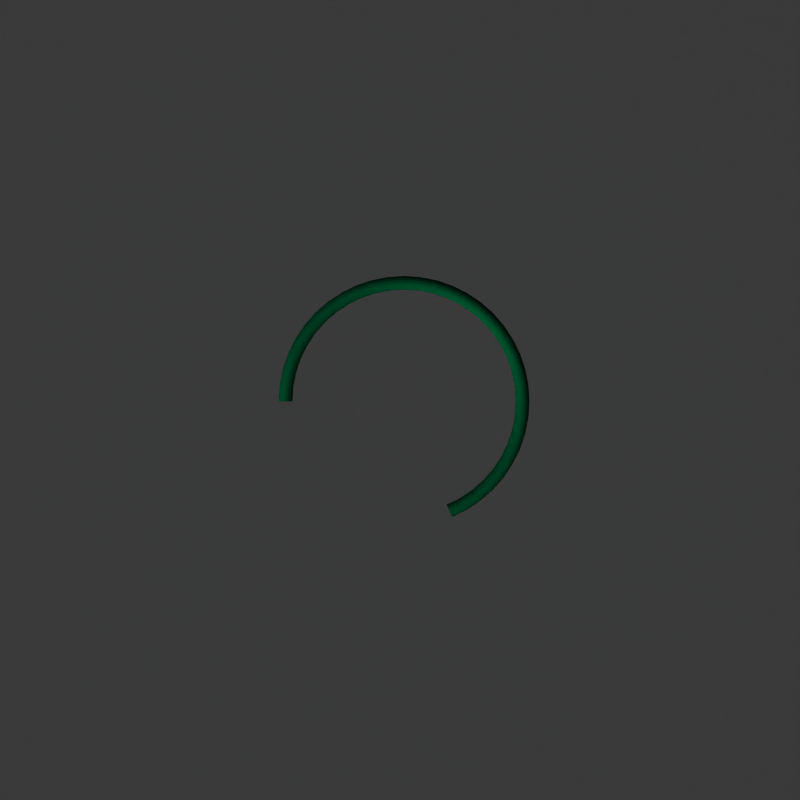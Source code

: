 # Source: headset.blend  (saved by Blender 2.45.0; exported with 4.5.12 LTS)
import bpy
from mathutils import Matrix  # noqa: F401  (used for matrix-valued properties, if any)

bpy.ops.wm.read_factory_settings(use_empty=True)
scene = bpy.context.scene
scene.name = 'click'

# ---- collections
col_collection_1 = bpy.data.collections.new('Collection 1'); scene.collection.children.link(col_collection_1)
col_collection_2 = bpy.data.collections.new('Collection 2'); scene.collection.children.link(col_collection_2)

# ---- materials (node trees are filled in below, after node groups)
mat_glob = bpy.data.materials.new('Glob')
mat_glob.alpha_threshold = 0.0
mat_glob.preview_render_type = 'FLAT'
mat_glob.diffuse_color = (0.0, 1.0, 0.5461, 1.0)
mat_glob.roughness = 0.5
mat_glob.line_color = (0.0, 0.0, 0.0, 1.0)
mat_shadow = bpy.data.materials.new('Shadow')
mat_shadow.alpha_threshold = 0.0
mat_shadow.preview_render_type = 'FLAT'
mat_shadow.diffuse_color = (1.0, 1.0, 1.0, 1.0)
mat_shadow.roughness = 0.5
mat_shadow.line_color = (0.0, 0.0, 0.0, 0.2)

# ---- material node trees

# ---- cameras
cam_camera = bpy.data.cameras.new('camera')
cam_camera.passepartout_alpha = 0.2
cam_camera.clip_end = 100.0
cam_camera.lens = 80.0
cam_camera.ortho_scale = 3.2
cam_camera.show_passepartout = False
cam_camera.show_safe_areas = True
cam_camera.dof.focus_distance = 0.0
cam_camera.dof.aperture_fstop = 128.0

# ---- lights
light_shadow = bpy.data.lights.new('shadow', 'SPOT')
light_shadow.transmission_factor = 0.0
light_shadow.cutoff_distance = 60.0
light_shadow.energy = 50.0
light_shadow.shadow_buffer_clip_start = 20.0
light_shadow.shadow_soft_size = 1.0
light_shadow.shadow_maximum_resolution = 0.006
light_shadow.use_absolute_resolution = True
light_shadow.spot_blend = 0.5
light_shadow.cycles.use_multiple_importance_sampling = False
light_sun = bpy.data.lights.new('sun', 'SUN')
light_sun.transmission_factor = 0.0
light_sun.use_shadow = False
light_sun.angle = 1.571
light_sun.energy = 1.0
light_sun.shadow_buffer_clip_start = 0.5
light_sun.shadow_soft_size = 1.0
light_sun.shadow_cascade_max_distance = 1000.0
light_sun.cycles.use_multiple_importance_sampling = False

# ---- meshes
me_torus = bpy.data.meshes.new('Torus')
me_torus.from_pydata([(2.114, 1.0, 0.0), (2.105, 1.0, 0.04348), (2.08, 1.0, 0.08034), (2.043, 1.0, 0.105), (2.0, 1.0, 0.1136), (1.957, 1.0, 0.105), (1.92, 1.0, 0.08034), (1.895, 1.0, 0.04348), (1.886, 1.0, 1.391e-17), (1.895, 1.0, -0.04348), (1.92, 1.0, -0.08034), (1.957, 1.0, -0.105), (2.0, 1.0, -0.1136), (2.043, 1.0, -0.105), (2.08, 1.0, -0.08034), (2.105, 1.0, -0.04348), (2.096, 1.276, 0.0), (2.087, 1.275, 0.04348), (2.063, 1.272, 0.08034), (2.026, 1.267, 0.105), (1.983, 1.261, 0.1136), (1.94, 1.255, 0.105), (1.903, 1.251, 0.08034), (1.879, 1.247, 0.04348), (1.87, 1.246, 1.391e-17), (1.879, 1.247, -0.04348), (1.903, 1.251, -0.08034), (1.94, 1.255, -0.105), (1.983, 1.261, -0.1136), (2.026, 1.267, -0.105), (2.063, 1.272, -0.08034), (2.087, 1.275, -0.04348), (2.042, 1.547, 0.0), (2.033, 1.545, 0.04348), (2.009, 1.538, 0.08034), (1.974, 1.529, 0.105), (1.932, 1.518, 0.1136), (1.89, 1.506, 0.105), (1.854, 1.497, 0.08034), (1.83, 1.49, 0.04348), (1.822, 1.488, 1.391e-17), (1.83, 1.49, -0.04348), (1.854, 1.497, -0.08034), (1.89, 1.506, -0.105), (1.932, 1.518, -0.1136), (1.974, 1.529, -0.105), (2.009, 1.538, -0.08034), (2.033, 1.545, -0.04348), (1.953, 1.809, 0.0), (1.945, 1.806, 0.04348), (1.922, 1.796, 0.08034), (1.888, 1.782, 0.105), (1.848, 1.765, 0.1136), (1.808, 1.749, 0.105), (1.774, 1.735, 0.08034), (1.751, 1.725, 0.04348), (1.743, 1.722, 1.391e-17), (1.751, 1.725, -0.04348), (1.774, 1.735, -0.08034), (1.808, 1.749, -0.105), (1.848, 1.765, -0.1136), (1.888, 1.782, -0.105), (1.922, 1.796, -0.08034), (1.945, 1.806, -0.04348), (1.83, 2.057, 0.0), (1.823, 2.052, 0.04348), (1.802, 2.04, 0.08034), (1.77, 2.022, 0.105), (1.732, 2.0, 0.1136), (1.694, 1.978, 0.105), (1.662, 1.96, 0.08034), (1.641, 1.948, 0.04348), (1.634, 1.943, 1.391e-17), (1.641, 1.948, -0.04348), (1.662, 1.96, -0.08034), (1.694, 1.978, -0.105), (1.732, 2.0, -0.1136), (1.77, 2.022, -0.105), (1.802, 2.04, -0.08034), (1.823, 2.052, -0.04348), (1.677, 2.287, 0.0), (1.67, 2.281, 0.04348), (1.65, 2.266, 0.08034), (1.621, 2.244, 0.105), (1.587, 2.218, 0.1136), (1.552, 2.191, 0.105), (1.523, 2.169, 0.08034), (1.503, 2.154, 0.04348), (1.497, 2.148, 1.391e-17), (1.503, 2.154, -0.04348), (1.523, 2.169, -0.08034), (1.552, 2.191, -0.105), (1.587, 2.218, -0.1136), (1.621, 2.244, -0.105), (1.65, 2.266, -0.08034), (1.67, 2.281, -0.04348), (1.495, 2.495, 0.0), (1.488, 2.488, 0.04348), (1.471, 2.471, 0.08034), (1.445, 2.445, 0.105), (1.414, 2.414, 0.1136), (1.383, 2.383, 0.105), (1.357, 2.357, 0.08034), (1.34, 2.34, 0.04348), (1.334, 2.334, 1.391e-17), (1.34, 2.34, -0.04348), (1.357, 2.357, -0.08034), (1.383, 2.383, -0.105), (1.414, 2.414, -0.1136), (1.445, 2.445, -0.105), (1.471, 2.471, -0.08034), (1.488, 2.488, -0.04348), (1.287, 2.677, 0.0), (1.281, 2.67, 0.04348), (1.266, 2.65, 0.08034), (1.244, 2.621, 0.105), (1.218, 2.587, 0.1136), (1.191, 2.552, 0.105), (1.169, 2.523, 0.08034), (1.154, 2.503, 0.04348), (1.148, 2.497, 1.391e-17), (1.154, 2.503, -0.04348), (1.169, 2.523, -0.08034), (1.191, 2.552, -0.105), (1.218, 2.587, -0.1136), (1.244, 2.621, -0.105), (1.266, 2.65, -0.08034), (1.281, 2.67, -0.04348), (1.057, 2.83, 0.0), (1.052, 2.823, 0.04348), (1.04, 2.802, 0.08034), (1.022, 2.77, 0.105), (1.0, 2.732, 0.1136), (0.9783, 2.694, 0.105), (0.9598, 2.662, 0.08034), (0.9475, 2.641, 0.04348), (0.9432, 2.634, 1.391e-17), (0.9475, 2.641, -0.04348), (0.9598, 2.662, -0.08034), (0.9783, 2.694, -0.105), (1.0, 2.732, -0.1136), (1.022, 2.77, -0.105), (1.04, 2.802, -0.08034), (1.052, 2.823, -0.04348), (0.8088, 2.953, 0.0), (0.8055, 2.945, 0.04348), (0.7961, 2.922, 0.08034), (0.782, 2.888, 0.105), (0.7654, 2.848, 0.1136), (0.7487, 2.808, 0.105), (0.7346, 2.774, 0.08034), (0.7252, 2.751, 0.04348), (0.7219, 2.743, 1.391e-17), (0.7252, 2.751, -0.04348), (0.7346, 2.774, -0.08034), (0.7487, 2.808, -0.105), (0.7654, 2.848, -0.1136), (0.782, 2.888, -0.105), (0.7961, 2.922, -0.08034), (0.8055, 2.945, -0.04348), (0.547, 3.042, 0.0), (0.5448, 3.033, 0.04348), (0.5384, 3.009, 0.08034), (0.5289, 2.974, 0.105), (0.5176, 2.932, 0.1136), (0.5064, 2.89, 0.105), (0.4968, 2.854, 0.08034), (0.4905, 2.83, 0.04348), (0.4882, 2.822, 1.391e-17), (0.4905, 2.83, -0.04348), (0.4968, 2.854, -0.08034), (0.5064, 2.89, -0.105), (0.5176, 2.932, -0.1136), (0.5289, 2.974, -0.105), (0.5384, 3.009, -0.08034), (0.5448, 3.033, -0.04348), (0.2759, 3.096, 0.0), (0.2748, 3.087, 0.04348), (0.2715, 3.063, 0.08034), (0.2667, 3.026, 0.105), (0.2611, 2.983, 0.1136), (0.2554, 2.94, 0.105), (0.2506, 2.903, 0.08034), (0.2474, 2.879, 0.04348), (0.2462, 2.87, 1.391e-17), (0.2474, 2.879, -0.04348), (0.2506, 2.903, -0.08034), (0.2554, 2.94, -0.105), (0.2611, 2.983, -0.1136), (0.2667, 3.026, -0.105), (0.2715, 3.063, -0.08034), (0.2748, 3.087, -0.04348), (-9.239e-08, 3.114, 0.0), (-9.201e-08, 3.105, 0.04348), (-9.093e-08, 3.08, 0.08034), (-8.932e-08, 3.043, 0.105), (-8.742e-08, 3.0, 0.1136), (-8.552e-08, 2.957, 0.105), (-8.391e-08, 2.92, 0.08034), (-8.283e-08, 2.895, 0.04348), (-8.246e-08, 2.886, 1.391e-17), (-8.283e-08, 2.895, -0.04348), (-8.391e-08, 2.92, -0.08034), (-8.552e-08, 2.957, -0.105), (-8.742e-08, 3.0, -0.1136), (-8.932e-08, 3.043, -0.105), (-9.093e-08, 3.08, -0.08034), (-9.201e-08, 3.105, -0.04348), (-0.2759, 3.096, 0.0), (-0.2748, 3.087, 0.04348), (-0.2715, 3.063, 0.08034), (-0.2667, 3.026, 0.105), (-0.2611, 2.983, 0.1136), (-0.2554, 2.94, 0.105), (-0.2506, 2.903, 0.08034), (-0.2474, 2.879, 0.04348), (-0.2462, 2.87, 1.391e-17), (-0.2474, 2.879, -0.04348), (-0.2506, 2.903, -0.08034), (-0.2554, 2.94, -0.105), (-0.2611, 2.983, -0.1136), (-0.2667, 3.026, -0.105), (-0.2715, 3.063, -0.08034), (-0.2748, 3.087, -0.04348), (-0.547, 3.042, 0.0), (-0.5448, 3.033, 0.04348), (-0.5384, 3.009, 0.08034), (-0.5289, 2.974, 0.105), (-0.5176, 2.932, 0.1136), (-0.5064, 2.89, 0.105), (-0.4968, 2.854, 0.08034), (-0.4905, 2.83, 0.04348), (-0.4882, 2.822, 1.391e-17), (-0.4905, 2.83, -0.04348), (-0.4968, 2.854, -0.08034), (-0.5064, 2.89, -0.105), (-0.5176, 2.932, -0.1136), (-0.5289, 2.974, -0.105), (-0.5384, 3.009, -0.08034), (-0.5448, 3.033, -0.04348), (-0.8088, 2.953, 0.0), (-0.8055, 2.945, 0.04348), (-0.7961, 2.922, 0.08034), (-0.782, 2.888, 0.105), (-0.7654, 2.848, 0.1136), (-0.7487, 2.808, 0.105), (-0.7346, 2.774, 0.08034), (-0.7252, 2.751, 0.04348), (-0.7219, 2.743, 1.391e-17), (-0.7252, 2.751, -0.04348), (-0.7346, 2.774, -0.08034), (-0.7487, 2.808, -0.105), (-0.7654, 2.848, -0.1136), (-0.782, 2.888, -0.105), (-0.7961, 2.922, -0.08034), (-0.8055, 2.945, -0.04348), (-1.057, 2.83, 0.0), (-1.052, 2.823, 0.04348), (-1.04, 2.802, 0.08034), (-1.022, 2.77, 0.105), (-1.0, 2.732, 0.1136), (-0.9783, 2.694, 0.105), (-0.9598, 2.662, 0.08034), (-0.9475, 2.641, 0.04348), (-0.9432, 2.634, 1.391e-17), (-0.9475, 2.641, -0.04348), (-0.9598, 2.662, -0.08034), (-0.9783, 2.694, -0.105), (-1.0, 2.732, -0.1136), (-1.022, 2.77, -0.105), (-1.04, 2.802, -0.08034), (-1.052, 2.823, -0.04348), (-1.287, 2.677, 0.0), (-1.281, 2.67, 0.04348), (-1.266, 2.65, 0.08034), (-1.244, 2.621, 0.105), (-1.218, 2.587, 0.1136), (-1.191, 2.552, 0.105), (-1.169, 2.523, 0.08034), (-1.154, 2.503, 0.04348), (-1.148, 2.497, 1.391e-17), (-1.154, 2.503, -0.04348), (-1.169, 2.523, -0.08034), (-1.191, 2.552, -0.105), (-1.218, 2.587, -0.1136), (-1.244, 2.621, -0.105), (-1.266, 2.65, -0.08034), (-1.281, 2.67, -0.04348), (-1.495, 2.495, 0.0), (-1.488, 2.488, 0.04348), (-1.471, 2.471, 0.08034), (-1.445, 2.445, 0.105), (-1.414, 2.414, 0.1136), (-1.383, 2.383, 0.105), (-1.357, 2.357, 0.08034), (-1.34, 2.34, 0.04348), (-1.334, 2.334, 1.391e-17), (-1.34, 2.34, -0.04348), (-1.357, 2.357, -0.08034), (-1.383, 2.383, -0.105), (-1.414, 2.414, -0.1136), (-1.445, 2.445, -0.105), (-1.471, 2.471, -0.08034), (-1.488, 2.488, -0.04348), (-1.677, 2.287, 0.0), (-1.67, 2.281, 0.04348), (-1.65, 2.266, 0.08034), (-1.621, 2.244, 0.105), (-1.587, 2.218, 0.1136), (-1.552, 2.191, 0.105), (-1.523, 2.169, 0.08034), (-1.503, 2.154, 0.04348), (-1.497, 2.148, 1.391e-17), (-1.503, 2.154, -0.04348), (-1.523, 2.169, -0.08034), (-1.552, 2.191, -0.105), (-1.587, 2.218, -0.1136), (-1.621, 2.244, -0.105), (-1.65, 2.266, -0.08034), (-1.67, 2.281, -0.04348), (-1.83, 2.057, 0.0), (-1.823, 2.052, 0.04348), (-1.802, 2.04, 0.08034), (-1.77, 2.022, 0.105), (-1.732, 2.0, 0.1136), (-1.694, 1.978, 0.105), (-1.662, 1.96, 0.08034), (-1.641, 1.948, 0.04348), (-1.634, 1.943, 1.391e-17), (-1.641, 1.948, -0.04348), (-1.662, 1.96, -0.08034), (-1.694, 1.978, -0.105), (-1.732, 2.0, -0.1136), (-1.77, 2.022, -0.105), (-1.802, 2.04, -0.08034), (-1.823, 2.052, -0.04348), (-1.953, 1.809, 0.0), (-1.945, 1.806, 0.04348), (-1.922, 1.796, 0.08034), (-1.888, 1.782, 0.105), (-1.848, 1.765, 0.1136), (-1.808, 1.749, 0.105), (-1.774, 1.735, 0.08034), (-1.751, 1.725, 0.04348), (-1.743, 1.722, 1.391e-17), (-1.751, 1.725, -0.04348), (-1.774, 1.735, -0.08034), (-1.808, 1.749, -0.105), (-1.848, 1.765, -0.1136), (-1.888, 1.782, -0.105), (-1.922, 1.796, -0.08034), (-1.945, 1.806, -0.04348), (-2.042, 1.547, 0.0), (-2.033, 1.545, 0.04348), (-2.009, 1.538, 0.08034), (-1.974, 1.529, 0.105), (-1.932, 1.518, 0.1136), (-1.89, 1.506, 0.105), (-1.854, 1.497, 0.08034), (-1.83, 1.49, 0.04348), (-1.822, 1.488, 1.391e-17), (-1.83, 1.49, -0.04348), (-1.854, 1.497, -0.08034), (-1.89, 1.506, -0.105), (-1.932, 1.518, -0.1136), (-1.974, 1.529, -0.105), (-2.009, 1.538, -0.08034), (-2.033, 1.545, -0.04348), (-2.096, 1.276, 0.0), (-2.087, 1.275, 0.04348), (-2.063, 1.272, 0.08034), (-2.026, 1.267, 0.105), (-1.983, 1.261, 0.1136), (-1.94, 1.255, 0.105), (-1.903, 1.251, 0.08034), (-1.879, 1.247, 0.04348), (-1.87, 1.246, 1.391e-17), (-1.879, 1.247, -0.04348), (-1.903, 1.251, -0.08034), (-1.94, 1.255, -0.105), (-1.983, 1.261, -0.1136), (-2.026, 1.267, -0.105), (-2.063, 1.272, -0.08034), (-2.087, 1.275, -0.04348), (-2.114, 1.0, 0.0), (-2.105, 1.0, 0.04348), (-2.08, 1.0, 0.08034), (-2.043, 1.0, 0.105), (-2.0, 1.0, 0.1136), (-1.957, 1.0, 0.105), (-1.92, 1.0, 0.08034), (-1.895, 1.0, 0.04348), (-1.886, 1.0, 1.391e-17), (-1.895, 1.0, -0.04348), (-1.92, 1.0, -0.08034), (-1.957, 1.0, -0.105), (-2.0, 1.0, -0.1136), (-2.043, 1.0, -0.105), (-2.08, 1.0, -0.08034), (-2.105, 1.0, -0.04348), (0.8088, -0.9527, 0.0), (0.8055, -0.9447, 0.04348), (0.7961, -0.922, 0.08034), (0.782, -0.8879, 0.105), (0.7654, -0.8478, 0.1136), (0.7487, -0.8076, 0.105), (0.7346, -0.7735, 0.08034), (0.7252, -0.7508, 0.04348), (0.7219, -0.7428, 1.391e-17), (0.7252, -0.7508, -0.04348), (0.7346, -0.7735, -0.08034), (0.7487, -0.8076, -0.105), (0.7654, -0.8478, -0.1136), (0.782, -0.8879, -0.105), (0.7961, -0.922, -0.08034), (0.8055, -0.9447, -0.04348), (1.057, -0.8304, 0.0), (1.052, -0.823, 0.04348), (1.04, -0.8016, 0.08034), (1.022, -0.7697, 0.105), (1.0, -0.7321, 0.1136), (0.9783, -0.6944, 0.105), (0.9598, -0.6625, 0.08034), (0.9475, -0.6411, 0.04348), (0.9432, -0.6337, 1.391e-17), (0.9475, -0.6411, -0.04348), (0.9598, -0.6625, -0.08034), (0.9783, -0.6944, -0.105), (1.0, -0.7321, -0.1136), (1.022, -0.7697, -0.105), (1.04, -0.8016, -0.08034), (1.052, -0.823, -0.04348), (1.287, -0.6768, 0.0), (1.281, -0.67, 0.04348), (1.266, -0.6504, 0.08034), (1.244, -0.6212, 0.105), (1.218, -0.5867, 0.1136), (1.191, -0.5522, 0.105), (1.169, -0.523, 0.08034), (1.154, -0.5034, 0.04348), (1.148, -0.4966, 1.391e-17), (1.154, -0.5034, -0.04348), (1.169, -0.523, -0.08034), (1.191, -0.5522, -0.105), (1.218, -0.5867, -0.1136), (1.244, -0.6212, -0.105), (1.266, -0.6504, -0.08034), (1.281, -0.67, -0.04348), (1.495, -0.4946, 0.0), (1.488, -0.4884, 0.04348), (1.471, -0.471, 0.08034), (1.445, -0.445, 0.105), (1.414, -0.4142, 0.1136), (1.383, -0.3835, 0.105), (1.357, -0.3574, 0.08034), (1.34, -0.34, 0.04348), (1.334, -0.3339, 1.391e-17), (1.34, -0.34, -0.04348), (1.357, -0.3574, -0.08034), (1.383, -0.3835, -0.105), (1.414, -0.4142, -0.1136), (1.445, -0.445, -0.105), (1.471, -0.471, -0.08034), (1.488, -0.4884, -0.04348), (1.677, -0.2867, 0.0), (1.67, -0.2814, 0.04348), (1.65, -0.2664, 0.08034), (1.621, -0.244, 0.105), (1.587, -0.2175, 0.1136), (1.552, -0.1911, 0.105), (1.523, -0.1686, 0.08034), (1.503, -0.1536, 0.04348), (1.497, -0.1484, 1.391e-17), (1.503, -0.1536, -0.04348), (1.523, -0.1686, -0.08034), (1.552, -0.1911, -0.105), (1.587, -0.2175, -0.1136), (1.621, -0.244, -0.105), (1.65, -0.2664, -0.08034), (1.67, -0.2814, -0.04348), (1.83, -0.05681, 0.0), (1.823, -0.05248, 0.04348), (1.802, -0.04017, 0.08034), (1.77, -0.02174, 0.105), (1.732, -3.576e-07, 0.1136), (1.694, 0.02174, 0.105), (1.662, 0.04017, 0.08034), (1.641, 0.05248, 0.04348), (1.634, 0.05681, 1.391e-17), (1.641, 0.05248, -0.04348), (1.662, 0.04017, -0.08034), (1.694, 0.02174, -0.105), (1.732, -3.576e-07, -0.1136), (1.77, -0.02174, -0.105), (1.802, -0.04017, -0.08034), (1.823, -0.05248, -0.04348), (1.953, 0.1912, 0.0), (1.945, 0.1945, 0.04348), (1.922, 0.2039, 0.08034), (1.888, 0.218, 0.105), (1.848, 0.2346, 0.1136), (1.808, 0.2513, 0.105), (1.774, 0.2654, 0.08034), (1.751, 0.2748, 0.04348), (1.743, 0.2781, 1.391e-17), (1.751, 0.2748, -0.04348), (1.774, 0.2654, -0.08034), (1.808, 0.2513, -0.105), (1.848, 0.2346, -0.1136), (1.888, 0.218, -0.105), (1.922, 0.2039, -0.08034), (1.945, 0.1945, -0.04348), (2.042, 0.453, 0.0), (2.033, 0.4552, 0.04348), (2.009, 0.4616, 0.08034), (1.974, 0.4711, 0.105), (1.932, 0.4824, 0.1136), (1.89, 0.4936, 0.105), (1.854, 0.5032, 0.08034), (1.83, 0.5095, 0.04348), (1.822, 0.5118, 1.391e-17), (1.83, 0.5095, -0.04348), (1.854, 0.5032, -0.08034), (1.89, 0.4936, -0.105), (1.932, 0.4824, -0.1136), (1.974, 0.4711, -0.105), (2.009, 0.4616, -0.08034), (2.033, 0.4552, -0.04348), (2.096, 0.7241, 0.0), (2.087, 0.7252, 0.04348), (2.063, 0.7285, 0.08034), (2.026, 0.7333, 0.105), (1.983, 0.7389, 0.1136), (1.94, 0.7446, 0.105), (1.903, 0.7494, 0.08034), (1.879, 0.7526, 0.04348), (1.87, 0.7538, 1.391e-17), (1.879, 0.7526, -0.04348), (1.903, 0.7494, -0.08034), (1.94, 0.7446, -0.105), (1.983, 0.7389, -0.1136), (2.026, 0.7333, -0.105), (2.063, 0.7285, -0.08034), (2.087, 0.7252, -0.04348)], [], [(1, 0, 16, 17), (17, 18, 2, 1), (18, 19, 3, 2), (19, 20, 4, 3), (20, 21, 5, 4), (21, 22, 6, 5), (22, 23, 7, 6), (23, 24, 8, 7), (24, 25, 9, 8), (25, 26, 10, 9), (26, 27, 11, 10), (27, 28, 12, 11), (28, 29, 13, 12), (29, 30, 14, 13), (30, 31, 15, 14), (0, 15, 31, 16), (32, 33, 17, 16), (33, 34, 18, 17), (34, 35, 19, 18), (35, 36, 20, 19), (36, 37, 21, 20), (37, 38, 22, 21), (38, 39, 23, 22), (39, 40, 24, 23), (40, 41, 25, 24), (41, 42, 26, 25), (42, 43, 27, 26), (43, 44, 28, 27), (44, 45, 29, 28), (45, 46, 30, 29), (46, 47, 31, 30), (47, 32, 16, 31), (48, 49, 33, 32), (49, 50, 34, 33), (50, 51, 35, 34), (51, 52, 36, 35), (52, 53, 37, 36), (53, 54, 38, 37), (54, 55, 39, 38), (55, 56, 40, 39), (56, 57, 41, 40), (57, 58, 42, 41), (58, 59, 43, 42), (59, 60, 44, 43), (60, 61, 45, 44), (61, 62, 46, 45), (62, 63, 47, 46), (63, 48, 32, 47), (64, 65, 49, 48), (65, 66, 50, 49), (66, 67, 51, 50), (67, 68, 52, 51), (68, 69, 53, 52), (69, 70, 54, 53), (70, 71, 55, 54), (71, 72, 56, 55), (72, 73, 57, 56), (73, 74, 58, 57), (74, 75, 59, 58), (75, 76, 60, 59), (76, 77, 61, 60), (77, 78, 62, 61), (78, 79, 63, 62), (79, 64, 48, 63), (80, 81, 65, 64), (81, 82, 66, 65), (82, 83, 67, 66), (83, 84, 68, 67), (84, 85, 69, 68), (85, 86, 70, 69), (86, 87, 71, 70), (87, 88, 72, 71), (88, 89, 73, 72), (89, 90, 74, 73), (90, 91, 75, 74), (91, 92, 76, 75), (92, 93, 77, 76), (93, 94, 78, 77), (94, 95, 79, 78), (95, 80, 64, 79), (96, 97, 81, 80), (97, 98, 82, 81), (98, 99, 83, 82), (99, 100, 84, 83), (100, 101, 85, 84), (101, 102, 86, 85), (102, 103, 87, 86), (103, 104, 88, 87), (104, 105, 89, 88), (105, 106, 90, 89), (106, 107, 91, 90), (107, 108, 92, 91), (108, 109, 93, 92), (109, 110, 94, 93), (110, 111, 95, 94), (111, 96, 80, 95), (112, 113, 97, 96), (113, 114, 98, 97), (114, 115, 99, 98), (115, 116, 100, 99), (116, 117, 101, 100), (117, 118, 102, 101), (118, 119, 103, 102), (119, 120, 104, 103), (120, 121, 105, 104), (121, 122, 106, 105), (122, 123, 107, 106), (123, 124, 108, 107), (124, 125, 109, 108), (125, 126, 110, 109), (126, 127, 111, 110), (127, 112, 96, 111), (128, 129, 113, 112), (129, 130, 114, 113), (130, 131, 115, 114), (131, 132, 116, 115), (132, 133, 117, 116), (133, 134, 118, 117), (134, 135, 119, 118), (135, 136, 120, 119), (136, 137, 121, 120), (137, 138, 122, 121), (138, 139, 123, 122), (139, 140, 124, 123), (140, 141, 125, 124), (141, 142, 126, 125), (142, 143, 127, 126), (143, 128, 112, 127), (144, 145, 129, 128), (145, 146, 130, 129), (146, 147, 131, 130), (147, 148, 132, 131), (148, 149, 133, 132), (149, 150, 134, 133), (150, 151, 135, 134), (151, 152, 136, 135), (152, 153, 137, 136), (153, 154, 138, 137), (154, 155, 139, 138), (155, 156, 140, 139), (156, 157, 141, 140), (157, 158, 142, 141), (158, 159, 143, 142), (159, 144, 128, 143), (160, 161, 145, 144), (161, 162, 146, 145), (162, 163, 147, 146), (163, 164, 148, 147), (164, 165, 149, 148), (165, 166, 150, 149), (166, 167, 151, 150), (167, 168, 152, 151), (168, 169, 153, 152), (169, 170, 154, 153), (170, 171, 155, 154), (171, 172, 156, 155), (172, 173, 157, 156), (173, 174, 158, 157), (174, 175, 159, 158), (175, 160, 144, 159), (176, 177, 161, 160), (177, 178, 162, 161), (178, 179, 163, 162), (179, 180, 164, 163), (180, 181, 165, 164), (181, 182, 166, 165), (182, 183, 167, 166), (183, 184, 168, 167), (184, 185, 169, 168), (185, 186, 170, 169), (186, 187, 171, 170), (187, 188, 172, 171), (188, 189, 173, 172), (189, 190, 174, 173), (190, 191, 175, 174), (191, 176, 160, 175), (192, 193, 177, 176), (193, 194, 178, 177), (194, 195, 179, 178), (195, 196, 180, 179), (196, 197, 181, 180), (197, 198, 182, 181), (198, 199, 183, 182), (199, 200, 184, 183), (200, 201, 185, 184), (201, 202, 186, 185), (202, 203, 187, 186), (203, 204, 188, 187), (204, 205, 189, 188), (205, 206, 190, 189), (206, 207, 191, 190), (207, 192, 176, 191), (208, 209, 193, 192), (209, 210, 194, 193), (210, 211, 195, 194), (211, 212, 196, 195), (212, 213, 197, 196), (213, 214, 198, 197), (214, 215, 199, 198), (215, 216, 200, 199), (216, 217, 201, 200), (217, 218, 202, 201), (218, 219, 203, 202), (219, 220, 204, 203), (220, 221, 205, 204), (221, 222, 206, 205), (222, 223, 207, 206), (223, 208, 192, 207), (224, 225, 209, 208), (225, 226, 210, 209), (226, 227, 211, 210), (227, 228, 212, 211), (228, 229, 213, 212), (229, 230, 214, 213), (230, 231, 215, 214), (231, 232, 216, 215), (232, 233, 217, 216), (233, 234, 218, 217), (234, 235, 219, 218), (235, 236, 220, 219), (236, 237, 221, 220), (237, 238, 222, 221), (238, 239, 223, 222), (239, 224, 208, 223), (240, 241, 225, 224), (241, 242, 226, 225), (242, 243, 227, 226), (243, 244, 228, 227), (244, 245, 229, 228), (245, 246, 230, 229), (246, 247, 231, 230), (247, 248, 232, 231), (248, 249, 233, 232), (249, 250, 234, 233), (250, 251, 235, 234), (251, 252, 236, 235), (252, 253, 237, 236), (253, 254, 238, 237), (254, 255, 239, 238), (255, 240, 224, 239), (256, 257, 241, 240), (257, 258, 242, 241), (258, 259, 243, 242), (259, 260, 244, 243), (260, 261, 245, 244), (261, 262, 246, 245), (262, 263, 247, 246), (263, 264, 248, 247), (264, 265, 249, 248), (265, 266, 250, 249), (266, 267, 251, 250), (267, 268, 252, 251), (268, 269, 253, 252), (269, 270, 254, 253), (270, 271, 255, 254), (271, 256, 240, 255), (272, 273, 257, 256), (273, 274, 258, 257), (274, 275, 259, 258), (275, 276, 260, 259), (276, 277, 261, 260), (277, 278, 262, 261), (278, 279, 263, 262), (279, 280, 264, 263), (280, 281, 265, 264), (281, 282, 266, 265), (282, 283, 267, 266), (283, 284, 268, 267), (284, 285, 269, 268), (285, 286, 270, 269), (286, 287, 271, 270), (287, 272, 256, 271), (288, 289, 273, 272), (289, 290, 274, 273), (290, 291, 275, 274), (291, 292, 276, 275), (292, 293, 277, 276), (293, 294, 278, 277), (294, 295, 279, 278), (295, 296, 280, 279), (296, 297, 281, 280), (297, 298, 282, 281), (298, 299, 283, 282), (299, 300, 284, 283), (300, 301, 285, 284), (301, 302, 286, 285), (302, 303, 287, 286), (303, 288, 272, 287), (304, 305, 289, 288), (305, 306, 290, 289), (306, 307, 291, 290), (307, 308, 292, 291), (308, 309, 293, 292), (309, 310, 294, 293), (310, 311, 295, 294), (311, 312, 296, 295), (312, 313, 297, 296), (313, 314, 298, 297), (314, 315, 299, 298), (315, 316, 300, 299), (316, 317, 301, 300), (317, 318, 302, 301), (318, 319, 303, 302), (319, 304, 288, 303), (320, 321, 305, 304), (321, 322, 306, 305), (322, 323, 307, 306), (323, 324, 308, 307), (324, 325, 309, 308), (325, 326, 310, 309), (326, 327, 311, 310), (327, 328, 312, 311), (328, 329, 313, 312), (329, 330, 314, 313), (330, 331, 315, 314), (331, 332, 316, 315), (332, 333, 317, 316), (333, 334, 318, 317), (334, 335, 319, 318), (335, 320, 304, 319), (336, 337, 321, 320), (337, 338, 322, 321), (338, 339, 323, 322), (339, 340, 324, 323), (340, 341, 325, 324), (341, 342, 326, 325), (342, 343, 327, 326), (343, 344, 328, 327), (344, 345, 329, 328), (345, 346, 330, 329), (346, 347, 331, 330), (347, 348, 332, 331), (348, 349, 333, 332), (349, 350, 334, 333), (350, 351, 335, 334), (351, 336, 320, 335), (352, 353, 337, 336), (353, 354, 338, 337), (354, 355, 339, 338), (355, 356, 340, 339), (356, 357, 341, 340), (357, 358, 342, 341), (358, 359, 343, 342), (359, 360, 344, 343), (360, 361, 345, 344), (361, 362, 346, 345), (362, 363, 347, 346), (363, 364, 348, 347), (364, 365, 349, 348), (365, 366, 350, 349), (366, 367, 351, 350), (367, 352, 336, 351), (368, 369, 353, 352), (369, 370, 354, 353), (370, 371, 355, 354), (371, 372, 356, 355), (372, 373, 357, 356), (373, 374, 358, 357), (374, 375, 359, 358), (375, 376, 360, 359), (376, 377, 361, 360), (377, 378, 362, 361), (378, 379, 363, 362), (379, 380, 364, 363), (380, 381, 365, 364), (381, 382, 366, 365), (382, 383, 367, 366), (383, 368, 352, 367), (384, 385, 369, 368), (385, 386, 370, 369), (386, 387, 371, 370), (387, 388, 372, 371), (388, 389, 373, 372), (389, 390, 374, 373), (390, 391, 375, 374), (391, 392, 376, 375), (392, 393, 377, 376), (393, 394, 378, 377), (394, 395, 379, 378), (395, 396, 380, 379), (396, 397, 381, 380), (397, 398, 382, 381), (398, 399, 383, 382), (399, 384, 368, 383), (416, 417, 401, 400), (417, 418, 402, 401), (418, 419, 403, 402), (419, 420, 404, 403), (420, 421, 405, 404), (421, 422, 406, 405), (422, 423, 407, 406), (423, 424, 408, 407), (424, 425, 409, 408), (425, 426, 410, 409), (426, 427, 411, 410), (427, 428, 412, 411), (428, 429, 413, 412), (429, 430, 414, 413), (430, 431, 415, 414), (431, 416, 400, 415), (432, 433, 417, 416), (433, 434, 418, 417), (434, 435, 419, 418), (435, 436, 420, 419), (436, 437, 421, 420), (437, 438, 422, 421), (438, 439, 423, 422), (439, 440, 424, 423), (440, 441, 425, 424), (441, 442, 426, 425), (442, 443, 427, 426), (443, 444, 428, 427), (444, 445, 429, 428), (445, 446, 430, 429), (446, 447, 431, 430), (447, 432, 416, 431), (448, 449, 433, 432), (449, 450, 434, 433), (450, 451, 435, 434), (451, 452, 436, 435), (452, 453, 437, 436), (453, 454, 438, 437), (454, 455, 439, 438), (455, 456, 440, 439), (456, 457, 441, 440), (457, 458, 442, 441), (458, 459, 443, 442), (459, 460, 444, 443), (460, 461, 445, 444), (461, 462, 446, 445), (462, 463, 447, 446), (463, 448, 432, 447), (464, 465, 449, 448), (465, 466, 450, 449), (466, 467, 451, 450), (467, 468, 452, 451), (468, 469, 453, 452), (469, 470, 454, 453), (470, 471, 455, 454), (471, 472, 456, 455), (472, 473, 457, 456), (473, 474, 458, 457), (474, 475, 459, 458), (475, 476, 460, 459), (476, 477, 461, 460), (477, 478, 462, 461), (478, 479, 463, 462), (479, 464, 448, 463), (480, 481, 465, 464), (481, 482, 466, 465), (482, 483, 467, 466), (483, 484, 468, 467), (484, 485, 469, 468), (485, 486, 470, 469), (486, 487, 471, 470), (487, 488, 472, 471), (488, 489, 473, 472), (489, 490, 474, 473), (490, 491, 475, 474), (491, 492, 476, 475), (492, 493, 477, 476), (493, 494, 478, 477), (494, 495, 479, 478), (495, 480, 464, 479), (496, 497, 481, 480), (497, 498, 482, 481), (498, 499, 483, 482), (499, 500, 484, 483), (500, 501, 485, 484), (501, 502, 486, 485), (502, 503, 487, 486), (503, 504, 488, 487), (504, 505, 489, 488), (505, 506, 490, 489), (506, 507, 491, 490), (507, 508, 492, 491), (508, 509, 493, 492), (509, 510, 494, 493), (510, 511, 495, 494), (511, 496, 480, 495), (512, 513, 497, 496), (513, 514, 498, 497), (514, 515, 499, 498), (515, 516, 500, 499), (516, 517, 501, 500), (517, 518, 502, 501), (518, 519, 503, 502), (519, 520, 504, 503), (520, 521, 505, 504), (521, 522, 506, 505), (522, 523, 507, 506), (523, 524, 508, 507), (524, 525, 509, 508), (525, 526, 510, 509), (526, 527, 511, 510), (527, 512, 496, 511), (528, 529, 513, 512), (529, 530, 514, 513), (530, 531, 515, 514), (531, 532, 516, 515), (532, 533, 517, 516), (533, 534, 518, 517), (534, 535, 519, 518), (535, 536, 520, 519), (536, 537, 521, 520), (537, 538, 522, 521), (538, 539, 523, 522), (539, 540, 524, 523), (540, 541, 525, 524), (541, 542, 526, 525), (542, 543, 527, 526), (543, 528, 512, 527), (0, 1, 529, 528), (1, 2, 530, 529), (2, 3, 531, 530), (3, 4, 532, 531), (4, 5, 533, 532), (5, 6, 534, 533), (6, 7, 535, 534), (7, 8, 536, 535), (8, 9, 537, 536), (9, 10, 538, 537), (10, 11, 539, 538), (11, 12, 540, 539), (12, 13, 541, 540), (13, 14, 542, 541), (14, 15, 543, 542), (15, 0, 528, 543)])
me_torus.materials.append(mat_glob)
me_torus.use_remesh_preserve_volume = False
me_torus.use_remesh_preserve_attributes = False
me_torus.use_mirror_vertex_groups = False
me_torus.update()
me_ground = bpy.data.meshes.new('ground')
me_ground.from_pydata([(8.0, 8.0, 0.0), (8.0, -8.0, 0.0), (-8.0, -8.0, 0.0), (-8.0, 8.0, 0.0)], [], [(0, 3, 2, 1)])
me_ground.materials.append(mat_shadow)
me_ground.use_remesh_preserve_volume = False
me_ground.use_remesh_preserve_attributes = False
me_ground.use_mirror_vertex_groups = False
me_ground.update()

# ---- objects
ob_torus = bpy.data.objects.new('Torus', me_torus)
ob_mball_004 = bpy.data.objects.new('Mball.004', None)
ob_mball_002 = bpy.data.objects.new('Mball.002', None)
ob_mball_001 = bpy.data.objects.new('Mball.001', None)
ob_mball = bpy.data.objects.new('Mball', None)
ob_camera = bpy.data.objects.new('camera', cam_camera)
ob_ground = bpy.data.objects.new('ground', me_ground)
ob_shadow = bpy.data.objects.new('shadow', light_shadow)
ob_sun = bpy.data.objects.new('sun', light_sun)

# ---- transforms, parenting, visibility, modifiers, constraints
ob_torus.location = (0.06883, -1.023, 0.0)
ob_torus.lock_rotations_4d = False
ob_torus.empty_display_type = 'ARROWS'
ob_torus.color = (0.0, 0.0, 0.0, 1.0)
ob_torus.lineart.crease_threshold = 0.0
ob_mball_004.location = (0.7663, -1.988, 0.0)
ob_mball_004.scale = (0.5224, 0.5224, 0.5224)
ob_mball_004.lock_rotations_4d = False
ob_mball_004.empty_display_type = 'ARROWS'
ob_mball_004.empty_image_offset = (0.0, 0.0)
ob_mball_004.color = (0.0, 0.0, 0.0, 1.0)
ob_mball_004.lineart.crease_threshold = 0.0
ob_mball_002.location = (1.988, 0.0, 0.0)
ob_mball_002.lock_rotations_4d = False
ob_mball_002.empty_display_type = 'ARROWS'
ob_mball_002.empty_image_offset = (0.0, 0.0)
ob_mball_002.color = (0.0, 0.0, 0.0, 1.0)
ob_mball_002.lineart.crease_threshold = 0.0
ob_mball_001.location = (-1.988, 0.0, 0.0)
ob_mball_001.lock_rotations_4d = False
ob_mball_001.empty_display_type = 'ARROWS'
ob_mball_001.empty_image_offset = (0.0, 0.0)
ob_mball_001.color = (0.0, 0.0, 0.0, 1.0)
ob_mball_001.lineart.crease_threshold = 0.0
ob_mball.location = (0.0, 0.0, 0.0)
ob_mball.lock_rotations_4d = False
ob_mball.empty_display_type = 'ARROWS'
ob_mball.empty_image_offset = (0.0, 0.0)
ob_mball.color = (0.0, 0.0, 0.0, 1.0)
ob_mball.lineart.crease_threshold = 0.0
ob_camera.location = (0.0, 0.0, 30.0)
ob_camera.lock_rotations_4d = False
ob_camera.empty_display_type = 'ARROWS'
ob_camera.color = (0.0, 0.0, 0.0, 1.0)
ob_camera.lineart.crease_threshold = 0.0
ob_ground.location = (0.0, 0.0, -5.0)
ob_ground.lock_rotations_4d = False
ob_ground.empty_display_type = 'ARROWS'
ob_ground.color = (0.0, 0.0, 0.0, 1.0)
ob_ground.lineart.crease_threshold = 0.0
ob_shadow.location = (-11.93, -11.93, 36.19)
ob_shadow.rotation_euler = (0.4363, -9.906e-08, -0.7854)
ob_shadow.lock_rotations_4d = False
ob_shadow.empty_display_type = 'ARROWS'
ob_shadow.color = (0.0, 0.0, 0.0, 1.0)
ob_shadow.lineart.crease_threshold = 0.0
ob_sun.location = (0.0, 0.0, 0.0)
ob_sun.rotation_euler = (-3.667e-09, -0.7854, 0.7854)
ob_sun.lock_rotations_4d = False
ob_sun.empty_display_type = 'ARROWS'
ob_sun.color = (0.0, 0.0, 0.0, 1.0)
ob_sun.lineart.crease_threshold = 0.0

# ---- collection membership
col_collection_1.objects.link(ob_torus)
col_collection_1.objects.link(ob_mball_004)
col_collection_1.objects.link(ob_mball_002)
col_collection_1.objects.link(ob_mball_001)
col_collection_1.objects.link(ob_mball)
col_collection_2.objects.link(ob_camera)
col_collection_2.objects.link(ob_ground)
col_collection_2.objects.link(ob_shadow)
col_collection_2.objects.link(ob_sun)

# ---- scene / render settings (as saved in the file)
scene.camera = ob_camera
scene.frame_start = 1; scene.frame_end = 10; scene.frame_set(1)
scene.render.engine = 'BLENDER_EEVEE_NEXT'
scene.render.image_settings.quality = 100
scene.render.image_settings.compression = 100
scene.render.image_settings.exr_codec = 'RLE'
scene.render.resolution_x = 42
scene.render.resolution_y = 42
scene.render.pixel_aspect_x = 100.0
scene.render.pixel_aspect_y = 100.0
scene.render.fps = 25
scene.render.frame_map_new = 50
scene.render.dither_intensity = 0.0
scene.render.use_compositing = False
scene.render.use_sequencer = False
scene.render.bake_margin = 2
scene.render.bake_bias = 0.0
scene.render.use_stamp_time = False
scene.render.use_stamp_date = False
scene.render.use_stamp_frame = False
scene.render.use_stamp_camera = False
scene.render.use_stamp_scene = False
scene.render.use_stamp_filename = False
scene.render.use_stamp_render_time = False
scene.render.stamp_font_size = 0
scene.cycles.use_denoising = False
scene.cycles.samples = 10
scene.cycles.sampling_pattern = 'TABULATED_SOBOL'
scene.cycles.light_sampling_threshold = 0.0
scene.cycles.use_adaptive_sampling = False
scene.cycles.use_light_tree = False
scene.cycles.blur_glossy = 0.0
scene.cycles.volume_bounces = 1
scene.cycles.pixel_filter_type = 'GAUSSIAN'
scene.cycles.sample_clamp_indirect = 0.0
scene.view_settings.view_transform = 'Raw'
bpy.context.view_layer.update()
